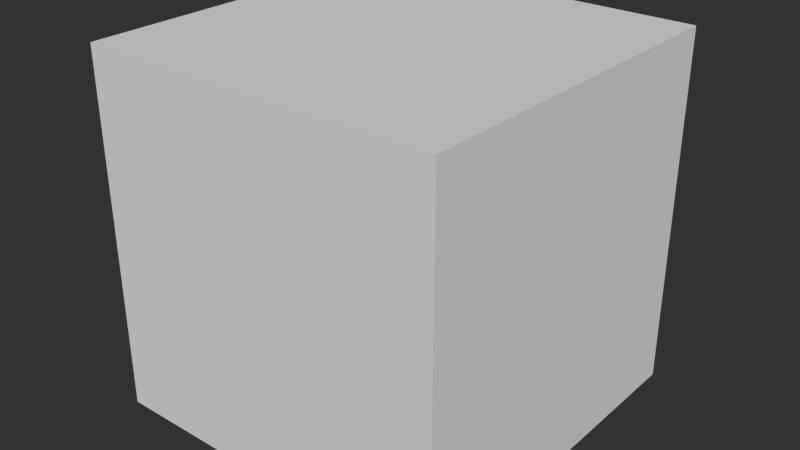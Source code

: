 # Source: Cheese_Piece_Model.blend  (saved by Blender 4.2.66; exported with 4.5.12 LTS)
import bpy
from mathutils import Matrix  # noqa: F401  (used for matrix-valued properties, if any)

bpy.ops.wm.read_factory_settings(use_empty=True)
scene = bpy.context.scene
scene.name = 'Scene'

# ---- world
world_world = bpy.data.worlds.new('World'); scene.world = world_world
world_world.use_nodes = True; world_world.node_tree.nodes.clear()
_N = world_world.node_tree.nodes; _L = world_world.node_tree.links
n0 = _N.new('ShaderNodeOutputWorld'); n0.name = 'World Output'; n0.location = (300, 300)
n1 = _N.new('ShaderNodeBackground'); n1.name = 'Background'; n1.location = (10, 300)
n1.inputs[0].default_value = (0.05088, 0.05088, 0.05088, 1.0)
_L.new(n1.outputs[0], n0.inputs[0])
n0.is_active_output = True
world_world.color = (0.05088, 0.05088, 0.05088)
world_world.sun_shadow_jitter_overblur = 0.0

# ---- meshes
me_cube = bpy.data.meshes.new('Cube')
me_cube.from_pydata([(0.075, 0.075, 0.075), (0.075, 0.075, -0.075), (0.075, -0.075, 0.075), (0.075, -0.075, -0.075), (-0.075, 0.075, 0.075), (-0.075, 0.075, -0.075), (-0.075, -0.075, 0.075), (-0.075, -0.075, -0.075)], [], [(0, 2, 3, 1), (2, 6, 7, 3), (6, 4, 5, 7), (4, 0, 1, 5), (2, 0, 4, 6), (7, 5, 1, 3)])
_uv = me_cube.uv_layers.new(name='UVMap')
_uv.uv.foreach_set('vector', [0.375, 0.0, 0.375, 0.25, 0.625, 0.25, 0.625, 0.0, 0.375, 0.25, 0.375, 0.5, 0.625, 0.5, 0.625, 0.25, 0.375, 0.5, 0.375, 0.75, 0.625, 0.75, 0.625, 0.5, 0.375, 0.75, 0.375, 1.0, 0.625, 1.0, 0.625, 0.75, 0.125, 0.5, 0.125, 0.75, 0.375, 0.75, 0.375, 0.5, 0.625, 0.5, 0.625, 0.75, 0.875, 0.75, 0.875, 0.5])
_ca = me_cube.color_attributes.new('Attribute', 'BYTE_COLOR', 'CORNER')
_ca.data.foreach_set('color', [1.0, 1.0, 1.0, 1.0, 1.0, 1.0, 1.0, 1.0, 1.0, 1.0, 1.0, 1.0, 1.0, 1.0, 1.0, 1.0, 1.0, 1.0, 1.0, 1.0, 1.0, 1.0, 1.0, 1.0, 1.0, 1.0, 1.0, 1.0, 1.0, 1.0, 1.0, 1.0, 1.0, 1.0, 1.0, 1.0, 1.0, 1.0, 1.0, 1.0, 1.0, 1.0, 1.0, 1.0, 1.0, 1.0, 1.0, 1.0, 1.0, 1.0, 1.0, 1.0, 1.0, 1.0, 1.0, 1.0, 1.0, 1.0, 1.0, 1.0, 1.0, 1.0, 1.0, 1.0, 1.0, 1.0, 1.0, 1.0, 1.0, 1.0, 1.0, 1.0, 1.0, 1.0, 1.0, 1.0, 1.0, 1.0, 1.0, 1.0, 1.0, 1.0, 1.0, 1.0, 1.0, 1.0, 1.0, 1.0, 1.0, 1.0, 1.0, 1.0, 1.0, 1.0, 1.0, 1.0])
me_cube.update()

# ---- objects
ob_defult_cube = bpy.data.objects.new('Defult Cube', me_cube)

# ---- transforms, parenting, visibility, modifiers, constraints
ob_defult_cube.location = (0.0, 0.0, 0.0)

# ---- collection membership
scene.collection.objects.link(ob_defult_cube)

# ---- scene / render settings (as saved in the file)
scene.frame_start = 1; scene.frame_end = 250; scene.frame_set(1)
scene.render.engine = 'BLENDER_EEVEE_NEXT'
scene.render.image_settings.color_mode = 'RGB'
scene.render.image_settings.compression = 0
scene.render.resolution_x = 2560
scene.render.resolution_y = 1440
scene.view_settings.look = 'AgX - Medium High Contrast'
bpy.context.view_layer.update()

# ---- added for rendering (the .blend has no active camera and no usable light): camera, sun
cam_auto = bpy.data.cameras.new('AutoCamera')
cam_auto.lens = 50.0
cam_auto.sensor_width = 36.0
cam_auto.clip_end = 1000.0
ob_auto_camera = bpy.data.objects.new('AutoCamera', cam_auto)
scene.collection.objects.link(ob_auto_camera)
ob_auto_camera.location = (0.24038, -0.288456, 0.192304)
ob_auto_camera.rotation_euler = (1.09748, -7.21219e-08, 0.694738)
scene.camera = ob_auto_camera
light_auto_sun = bpy.data.lights.new('AutoSun', 'SUN')
light_auto_sun.energy = 3.0
light_auto_sun.angle = 0.0523599
ob_auto_sun = bpy.data.objects.new('AutoSun', light_auto_sun)
scene.collection.objects.link(ob_auto_sun)
ob_auto_sun.rotation_euler = (0.872665, 0.174533, 0.523599)
bpy.context.view_layer.update()
